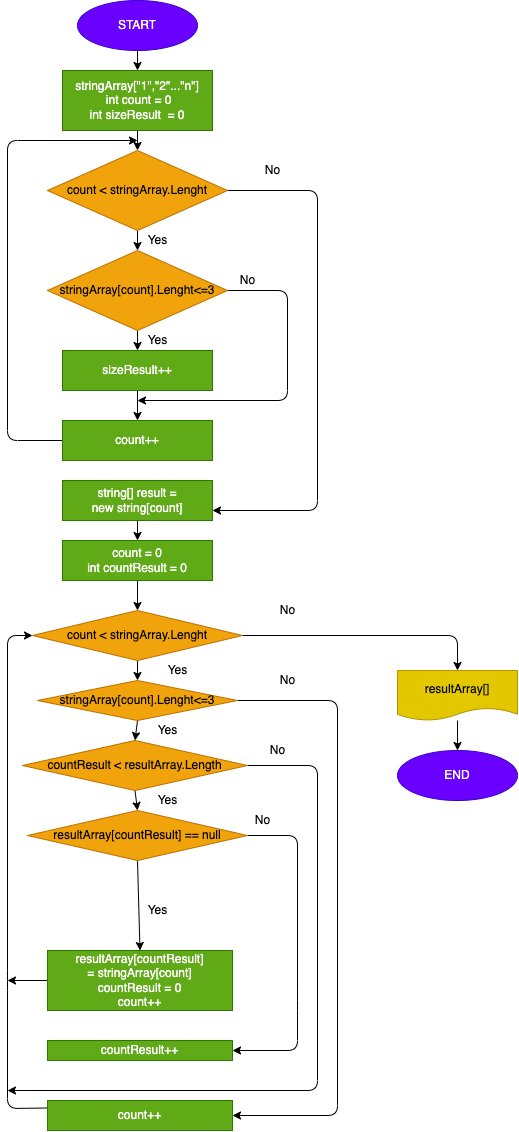

The diagram above was exported from draw.io. Its source (the exported page's mxGraphModel, read from the mxfile embedded in the PNG):
<mxGraphModel dx="1498" dy="413" grid="1" gridSize="10" guides="1" tooltips="1" connect="1" arrows="1" fold="1" page="1" pageScale="1" pageWidth="827" pageHeight="1169" math="0" shadow="0">
  <root>
    <mxCell id="0" />
    <mxCell id="1" parent="0" />
    <mxCell id="47" style="edgeStyle=none;html=1;exitX=0.5;exitY=1;exitDx=0;exitDy=0;entryX=0.5;entryY=0;entryDx=0;entryDy=0;" edge="1" parent="1" source="48" target="50">
      <mxGeometry relative="1" as="geometry" />
    </mxCell>
    <mxCell id="48" value="START" style="ellipse;whiteSpace=wrap;html=1;fillColor=#6a00ff;fontColor=#ffffff;strokeColor=#3700CC;" vertex="1" parent="1">
      <mxGeometry x="70" y="30" width="120" height="50" as="geometry" />
    </mxCell>
    <mxCell id="49" style="edgeStyle=none;html=1;exitX=0.5;exitY=1;exitDx=0;exitDy=0;entryX=0.5;entryY=0;entryDx=0;entryDy=0;" edge="1" parent="1" source="50" target="53">
      <mxGeometry relative="1" as="geometry" />
    </mxCell>
    <mxCell id="50" value="stringArray[&quot;1&quot;,&quot;2&quot;...&quot;n&quot;]&lt;br&gt;&amp;nbsp;int count = 0&lt;br&gt;int sizeResult&amp;nbsp; = 0" style="rounded=0;whiteSpace=wrap;html=1;fillColor=#60a917;fontColor=#ffffff;strokeColor=#2D7600;" vertex="1" parent="1">
      <mxGeometry x="55" y="100" width="150" height="60" as="geometry" />
    </mxCell>
    <mxCell id="51" style="edgeStyle=none;html=1;exitX=0.5;exitY=1;exitDx=0;exitDy=0;entryX=0.5;entryY=0;entryDx=0;entryDy=0;" edge="1" parent="1" source="53" target="56">
      <mxGeometry relative="1" as="geometry" />
    </mxCell>
    <mxCell id="52" style="edgeStyle=none;html=1;exitX=1;exitY=0.5;exitDx=0;exitDy=0;entryX=1;entryY=0.75;entryDx=0;entryDy=0;" edge="1" parent="1" source="53" target="62">
      <mxGeometry relative="1" as="geometry">
        <mxPoint x="210" y="590" as="targetPoint" />
        <Array as="points">
          <mxPoint x="310" y="220" />
          <mxPoint x="310" y="540" />
        </Array>
      </mxGeometry>
    </mxCell>
    <mxCell id="53" value="count &amp;lt; stringArray.Lenght" style="rhombus;whiteSpace=wrap;html=1;fillColor=#f0a30a;fontColor=#000000;strokeColor=#BD7000;" vertex="1" parent="1">
      <mxGeometry x="40" y="180" width="180" height="80" as="geometry" />
    </mxCell>
    <mxCell id="54" style="edgeStyle=none;html=1;exitX=1;exitY=0.5;exitDx=0;exitDy=0;" edge="1" parent="1" source="56">
      <mxGeometry relative="1" as="geometry">
        <mxPoint x="130" y="430" as="targetPoint" />
        <Array as="points">
          <mxPoint x="280" y="320" />
          <mxPoint x="280" y="430" />
        </Array>
      </mxGeometry>
    </mxCell>
    <mxCell id="55" style="edgeStyle=none;html=1;exitX=0.5;exitY=1;exitDx=0;exitDy=0;entryX=0.5;entryY=0;entryDx=0;entryDy=0;" edge="1" parent="1" source="56" target="58">
      <mxGeometry relative="1" as="geometry" />
    </mxCell>
    <mxCell id="56" value="stringArray[count].Lenght&amp;lt;=3" style="rhombus;whiteSpace=wrap;html=1;fillColor=#f0a30a;fontColor=#000000;strokeColor=#BD7000;" vertex="1" parent="1">
      <mxGeometry x="40" y="280" width="180" height="80" as="geometry" />
    </mxCell>
    <mxCell id="57" style="edgeStyle=none;html=1;exitX=0.5;exitY=1;exitDx=0;exitDy=0;entryX=0.5;entryY=0;entryDx=0;entryDy=0;" edge="1" parent="1" source="58" target="60">
      <mxGeometry relative="1" as="geometry" />
    </mxCell>
    <mxCell id="58" value="sizeResult++" style="rounded=0;whiteSpace=wrap;html=1;fillColor=#60a917;fontColor=#ffffff;strokeColor=#2D7600;" vertex="1" parent="1">
      <mxGeometry x="55" y="380" width="150" height="40" as="geometry" />
    </mxCell>
    <mxCell id="59" style="edgeStyle=none;html=1;exitX=0;exitY=0.5;exitDx=0;exitDy=0;" edge="1" parent="1" source="60">
      <mxGeometry relative="1" as="geometry">
        <mxPoint x="130" y="170" as="targetPoint" />
        <Array as="points">
          <mxPoint y="470" />
          <mxPoint y="170" />
        </Array>
      </mxGeometry>
    </mxCell>
    <mxCell id="60" value="count++" style="rounded=0;whiteSpace=wrap;html=1;fillColor=#60a917;fontColor=#ffffff;strokeColor=#2D7600;" vertex="1" parent="1">
      <mxGeometry x="55" y="450" width="150" height="40" as="geometry" />
    </mxCell>
    <mxCell id="61" style="edgeStyle=none;html=1;exitX=0.5;exitY=1;exitDx=0;exitDy=0;entryX=0.5;entryY=0;entryDx=0;entryDy=0;" edge="1" parent="1" source="62" target="64">
      <mxGeometry relative="1" as="geometry" />
    </mxCell>
    <mxCell id="62" value="string[] result =&lt;br&gt;new string[count]" style="rounded=0;whiteSpace=wrap;html=1;fillColor=#60a917;fontColor=#ffffff;strokeColor=#2D7600;" vertex="1" parent="1">
      <mxGeometry x="55" y="510" width="150" height="40" as="geometry" />
    </mxCell>
    <mxCell id="63" style="edgeStyle=none;html=1;exitX=0.5;exitY=1;exitDx=0;exitDy=0;entryX=0.5;entryY=0;entryDx=0;entryDy=0;" edge="1" parent="1" source="64" target="67">
      <mxGeometry relative="1" as="geometry" />
    </mxCell>
    <mxCell id="64" value="count = 0&lt;br&gt;int countResult = 0" style="rounded=0;whiteSpace=wrap;html=1;fillColor=#60a917;fontColor=#ffffff;strokeColor=#2D7600;" vertex="1" parent="1">
      <mxGeometry x="55" y="570" width="150" height="40" as="geometry" />
    </mxCell>
    <mxCell id="65" style="edgeStyle=none;html=1;exitX=0.5;exitY=1;exitDx=0;exitDy=0;entryX=0.5;entryY=0;entryDx=0;entryDy=0;" edge="1" parent="1" source="67" target="71">
      <mxGeometry relative="1" as="geometry" />
    </mxCell>
    <mxCell id="66" style="edgeStyle=none;html=1;exitX=1;exitY=0.5;exitDx=0;exitDy=0;entryX=0.5;entryY=0;entryDx=0;entryDy=0;" edge="1" parent="1" source="67" target="79">
      <mxGeometry relative="1" as="geometry">
        <mxPoint x="350" y="690" as="targetPoint" />
        <Array as="points">
          <mxPoint x="450" y="665" />
        </Array>
      </mxGeometry>
    </mxCell>
    <mxCell id="67" value="count &amp;lt; stringArray.Lenght" style="rhombus;whiteSpace=wrap;html=1;fillColor=#f0a30a;fontColor=#000000;strokeColor=#BD7000;" vertex="1" parent="1">
      <mxGeometry x="25" y="640" width="210" height="50" as="geometry" />
    </mxCell>
    <mxCell id="68" style="edgeStyle=none;html=1;exitX=0.5;exitY=1;exitDx=0;exitDy=0;entryX=0.5;entryY=0;entryDx=0;entryDy=0;startArrow=none;" edge="1" parent="1" source="88" target="74">
      <mxGeometry relative="1" as="geometry" />
    </mxCell>
    <mxCell id="69" style="edgeStyle=none;html=1;exitX=1;exitY=0.5;exitDx=0;exitDy=0;entryX=1;entryY=0.5;entryDx=0;entryDy=0;" edge="1" parent="1" source="71" target="82">
      <mxGeometry relative="1" as="geometry">
        <mxPoint x="320" y="1120" as="targetPoint" />
        <Array as="points">
          <mxPoint x="330" y="730" />
          <mxPoint x="330" y="1145" />
        </Array>
      </mxGeometry>
    </mxCell>
    <mxCell id="70" style="edgeStyle=none;html=1;exitX=0.5;exitY=1;exitDx=0;exitDy=0;entryX=0.5;entryY=0;entryDx=0;entryDy=0;" edge="1" parent="1" source="71" target="88">
      <mxGeometry relative="1" as="geometry" />
    </mxCell>
    <mxCell id="71" value="stringArray[count].Lenght&amp;lt;=3" style="rhombus;whiteSpace=wrap;html=1;fillColor=#f0a30a;fontColor=#000000;strokeColor=#BD7000;" vertex="1" parent="1">
      <mxGeometry x="30" y="710" width="200" height="40" as="geometry" />
    </mxCell>
    <mxCell id="72" style="edgeStyle=none;html=1;exitX=0.5;exitY=1;exitDx=0;exitDy=0;entryX=0.5;entryY=0;entryDx=0;entryDy=0;" edge="1" parent="1" source="74" target="76">
      <mxGeometry relative="1" as="geometry" />
    </mxCell>
    <mxCell id="73" style="edgeStyle=none;html=1;exitX=1;exitY=0.5;exitDx=0;exitDy=0;entryX=1;entryY=0.5;entryDx=0;entryDy=0;" edge="1" parent="1" source="74" target="77">
      <mxGeometry relative="1" as="geometry">
        <mxPoint x="50" y="1010" as="targetPoint" />
        <Array as="points">
          <mxPoint x="290" y="865" />
          <mxPoint x="290" y="1030" />
          <mxPoint x="290" y="1080" />
        </Array>
      </mxGeometry>
    </mxCell>
    <mxCell id="74" value="resultArray[countResult] == null" style="rhombus;whiteSpace=wrap;html=1;fillColor=#f0a30a;fontColor=#000000;strokeColor=#BD7000;" vertex="1" parent="1">
      <mxGeometry x="20" y="840" width="220" height="50" as="geometry" />
    </mxCell>
    <mxCell id="75" style="edgeStyle=none;html=1;exitX=0;exitY=0.5;exitDx=0;exitDy=0;" edge="1" parent="1" source="76">
      <mxGeometry relative="1" as="geometry">
        <mxPoint y="1010" as="targetPoint" />
      </mxGeometry>
    </mxCell>
    <mxCell id="76" value="resultArray[countResult] =&amp;nbsp;stringArray[count]&lt;br&gt;countResult = 0&lt;br&gt;count++" style="rounded=0;whiteSpace=wrap;html=1;fillColor=#60a917;fontColor=#ffffff;strokeColor=#2D7600;" vertex="1" parent="1">
      <mxGeometry x="40" y="980" width="185" height="60" as="geometry" />
    </mxCell>
    <mxCell id="77" value="countResult++" style="rounded=0;whiteSpace=wrap;html=1;fillColor=#60a917;fontColor=#ffffff;strokeColor=#2D7600;" vertex="1" parent="1">
      <mxGeometry x="40" y="1070" width="185" height="20" as="geometry" />
    </mxCell>
    <mxCell id="78" value="" style="edgeStyle=none;html=1;" edge="1" parent="1" source="79" target="80">
      <mxGeometry relative="1" as="geometry">
        <mxPoint x="340" y="740" as="sourcePoint" />
      </mxGeometry>
    </mxCell>
    <mxCell id="79" value="resultArray[]" style="shape=document;whiteSpace=wrap;html=1;boundedLbl=1;size=0.25;fillColor=#e3c800;fontColor=#000000;strokeColor=#B09500;" vertex="1" parent="1">
      <mxGeometry x="390" y="700" width="120" height="50" as="geometry" />
    </mxCell>
    <mxCell id="80" value="END" style="ellipse;whiteSpace=wrap;html=1;fillColor=#6a00ff;fontColor=#ffffff;strokeColor=#3700CC;" vertex="1" parent="1">
      <mxGeometry x="390" y="780" width="120" height="50" as="geometry" />
    </mxCell>
    <mxCell id="81" style="edgeStyle=none;html=1;exitX=0;exitY=0.25;exitDx=0;exitDy=0;entryX=0;entryY=0.5;entryDx=0;entryDy=0;" edge="1" parent="1" source="82" target="67">
      <mxGeometry relative="1" as="geometry">
        <mxPoint x="-10" y="600" as="targetPoint" />
        <Array as="points">
          <mxPoint y="1138" />
          <mxPoint y="1010" />
          <mxPoint y="665" />
        </Array>
      </mxGeometry>
    </mxCell>
    <mxCell id="82" value="count++" style="rounded=0;whiteSpace=wrap;html=1;fillColor=#60a917;fontColor=#ffffff;strokeColor=#2D7600;" vertex="1" parent="1">
      <mxGeometry x="40" y="1130" width="185" height="30" as="geometry" />
    </mxCell>
    <mxCell id="83" value="No" style="text;html=1;resizable=0;autosize=1;align=center;verticalAlign=middle;points=[];fillColor=none;strokeColor=none;rounded=0;" vertex="1" parent="1">
      <mxGeometry x="250" y="190" width="30" height="20" as="geometry" />
    </mxCell>
    <mxCell id="84" value="No" style="text;html=1;resizable=0;autosize=1;align=center;verticalAlign=middle;points=[];fillColor=none;strokeColor=none;rounded=0;" vertex="1" parent="1">
      <mxGeometry x="225" y="300" width="30" height="20" as="geometry" />
    </mxCell>
    <mxCell id="85" value="Yes" style="text;html=1;align=center;verticalAlign=middle;resizable=0;points=[];autosize=1;strokeColor=none;fillColor=none;" vertex="1" parent="1">
      <mxGeometry x="130" y="260" width="40" height="20" as="geometry" />
    </mxCell>
    <mxCell id="86" value="Yes" style="text;html=1;align=center;verticalAlign=middle;resizable=0;points=[];autosize=1;strokeColor=none;fillColor=none;" vertex="1" parent="1">
      <mxGeometry x="130" y="360" width="40" height="20" as="geometry" />
    </mxCell>
    <mxCell id="87" style="edgeStyle=none;html=1;exitX=1;exitY=0.5;exitDx=0;exitDy=0;" edge="1" parent="1" source="88">
      <mxGeometry relative="1" as="geometry">
        <mxPoint y="1120" as="targetPoint" />
        <Array as="points">
          <mxPoint x="310" y="795" />
          <mxPoint x="310" y="1120" />
        </Array>
      </mxGeometry>
    </mxCell>
    <mxCell id="88" value="countResult &amp;lt; resultArray.Length" style="rhombus;whiteSpace=wrap;html=1;fillColor=#f0a30a;fontColor=#000000;strokeColor=#BD7000;" vertex="1" parent="1">
      <mxGeometry x="15" y="770" width="225" height="50" as="geometry" />
    </mxCell>
    <mxCell id="89" value="No" style="text;html=1;align=center;verticalAlign=middle;resizable=0;points=[];autosize=1;strokeColor=none;fillColor=none;" vertex="1" parent="1">
      <mxGeometry x="265" y="630" width="30" height="20" as="geometry" />
    </mxCell>
    <mxCell id="90" value="No" style="text;html=1;align=center;verticalAlign=middle;resizable=0;points=[];autosize=1;strokeColor=none;fillColor=none;" vertex="1" parent="1">
      <mxGeometry x="265" y="700" width="30" height="20" as="geometry" />
    </mxCell>
    <mxCell id="91" value="No" style="text;html=1;align=center;verticalAlign=middle;resizable=0;points=[];autosize=1;strokeColor=none;fillColor=none;" vertex="1" parent="1">
      <mxGeometry x="255" y="770" width="30" height="20" as="geometry" />
    </mxCell>
    <mxCell id="92" value="No" style="text;html=1;align=center;verticalAlign=middle;resizable=0;points=[];autosize=1;strokeColor=none;fillColor=none;" vertex="1" parent="1">
      <mxGeometry x="240" y="840" width="30" height="20" as="geometry" />
    </mxCell>
    <mxCell id="93" value="Yes" style="text;html=1;align=center;verticalAlign=middle;resizable=0;points=[];autosize=1;strokeColor=none;fillColor=none;" vertex="1" parent="1">
      <mxGeometry x="150" y="690" width="40" height="20" as="geometry" />
    </mxCell>
    <mxCell id="94" value="Yes" style="text;html=1;align=center;verticalAlign=middle;resizable=0;points=[];autosize=1;strokeColor=none;fillColor=none;" vertex="1" parent="1">
      <mxGeometry x="140" y="750" width="40" height="20" as="geometry" />
    </mxCell>
    <mxCell id="95" value="Yes" style="text;html=1;align=center;verticalAlign=middle;resizable=0;points=[];autosize=1;strokeColor=none;fillColor=none;" vertex="1" parent="1">
      <mxGeometry x="140" y="820" width="40" height="20" as="geometry" />
    </mxCell>
    <mxCell id="96" value="Yes" style="text;html=1;align=center;verticalAlign=middle;resizable=0;points=[];autosize=1;strokeColor=none;fillColor=none;" vertex="1" parent="1">
      <mxGeometry x="130" y="930" width="40" height="20" as="geometry" />
    </mxCell>
  </root>
</mxGraphModel>